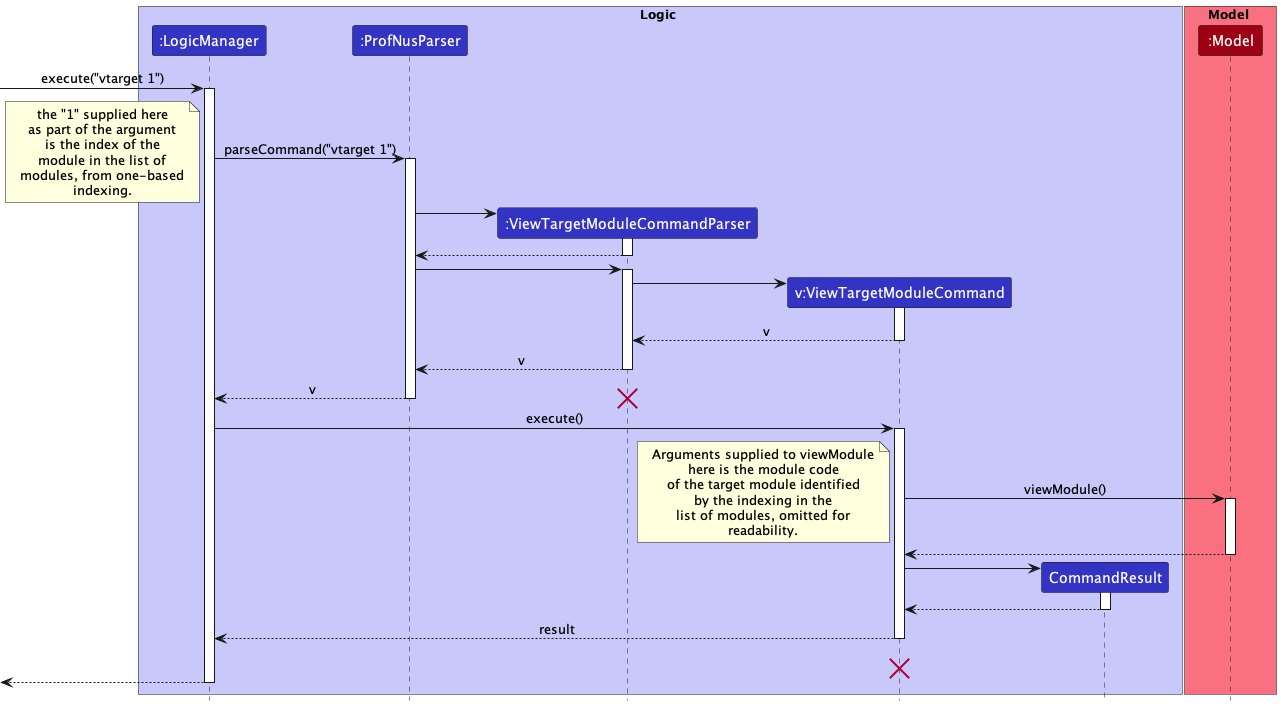

The diagram above was rendered by PlantUML. Its source (embedded in the PNG):
@startuml
!include style.puml

box Logic LOGIC_COLOR_T1
participant ":LogicManager" as LogicManager LOGIC_COLOR
participant ":ProfNusParser" as ProfNusParser LOGIC_COLOR
participant ":ViewTargetModuleCommandParser" as ViewTargetModuleCommandParser LOGIC_COLOR
participant "v:ViewTargetModuleCommand" as ViewTargetModuleCommand LOGIC_COLOR
participant "CommandResult" as CommandResult LOGIC_COLOR
end box

box Model MODEL_COLOR_T1
participant ":Model" as Model MODEL_COLOR
end box

[-> LogicManager : execute("vtarget 1")
activate LogicManager

LogicManager -> ProfNusParser : parseCommand("vtarget 1")
note left
the "1" supplied here
as part of the argument
is the index of the
module in the list of
modules, from one-based
indexing.
end note
activate ProfNusParser

create ViewTargetModuleCommandParser
ProfNusParser -> ViewTargetModuleCommandParser
activate ViewTargetModuleCommandParser

ViewTargetModuleCommandParser --> ProfNusParser
deactivate ViewTargetModuleCommandParser

ProfNusParser -> ViewTargetModuleCommandParser
activate ViewTargetModuleCommandParser

create ViewTargetModuleCommand
ViewTargetModuleCommandParser -> ViewTargetModuleCommand
activate ViewTargetModuleCommand

ViewTargetModuleCommand --> ViewTargetModuleCommandParser : v
deactivate ViewTargetModuleCommand

ViewTargetModuleCommandParser --> ProfNusParser : v
deactivate ViewTargetModuleCommandParser

ProfNusParser --> LogicManager : v
destroy ViewTargetModuleCommandParser
deactivate ProfNusParser

LogicManager -> ViewTargetModuleCommand : execute()
activate ViewTargetModuleCommand

ViewTargetModuleCommand -> Model : viewModule()
note left
Arguments supplied to viewModule
here is the module code
of the target module identified
by the indexing in the
list of modules, omitted for
readability.
end note
activate Model

Model --> ViewTargetModuleCommand
deactivate Model

create CommandResult
ViewTargetModuleCommand -> CommandResult
activate CommandResult

CommandResult --> ViewTargetModuleCommand
deactivate CommandResult

ViewTargetModuleCommand --> LogicManager : result
deactivate ViewTargetModuleCommand

ViewTargetModuleCommand -[hidden]-> LogicManager : result
destroy ViewTargetModuleCommand

[<--LogicManager
deactivate LogicManager
@enduml